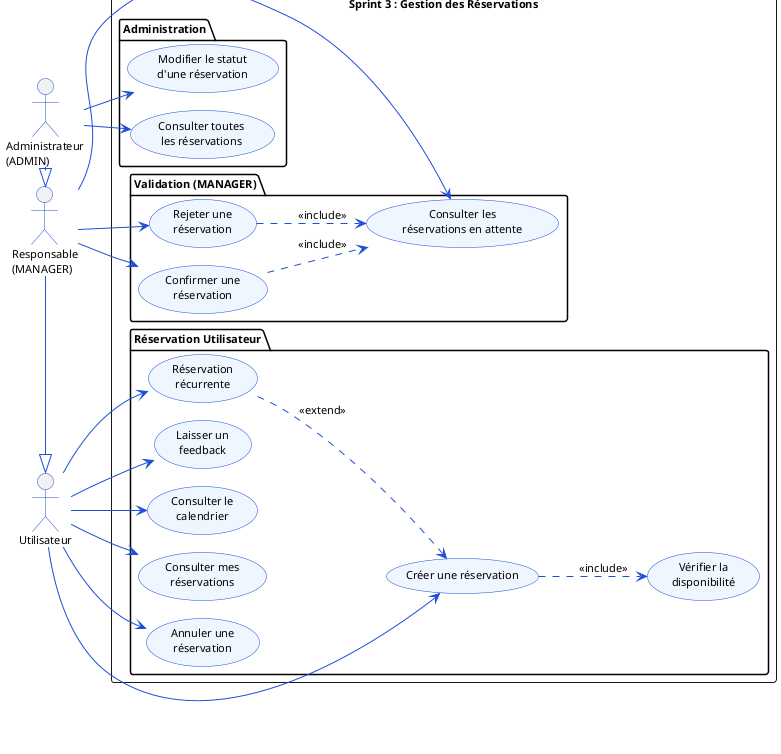

The diagram above was rendered by PlantUML. Its source (embedded in the PNG):
@startuml sprint3-usecase
!pragma layout smetana
skinparam backgroundColor white
skinparam defaultFontName Arial
skinparam defaultFontSize 11
skinparam ArrowColor #1D4ED8
skinparam ActorBorderColor #1D4ED8
skinparam UsecaseBorderColor #1D4ED8
skinparam UsecaseBackgroundColor #EFF6FF

left to right direction

actor "Utilisateur" as USER
actor "Responsable\n(MANAGER)" as MGR
actor "Administrateur\n(ADMIN)" as ADMIN
MGR -|> USER
ADMIN -|> MGR

rectangle "Sprint 3 : Gestion des Réservations" {

  package "Réservation Utilisateur" {
    usecase "Créer une réservation" as UC1
    usecase "Vérifier la\ndisponibilité" as UC1a
    usecase "Consulter le\ncalendrier" as UC2
    usecase "Consulter mes\nréservations" as UC3
    usecase "Annuler une\nréservation" as UC4
    usecase "Réservation\nrécurrente" as UC5
    usecase "Laisser un\nfeedback" as UC6
  }

  package "Validation (MANAGER)" {
    usecase "Consulter les\nréservations en attente" as UC7
    usecase "Confirmer une\nréservation" as UC8
    usecase "Rejeter une\nréservation" as UC9
  }

  package "Administration" {
    usecase "Consulter toutes\nles réservations" as UC10
    usecase "Modifier le statut\nd'une réservation" as UC11
  }
}

USER --> UC1
USER --> UC2
USER --> UC3
USER --> UC4
USER --> UC5
USER --> UC6

MGR --> UC7
MGR --> UC8
MGR --> UC9

ADMIN --> UC10
ADMIN --> UC11

UC1 ..> UC1a : <<include>>
UC5 ..> UC1 : <<extend>>
UC8 ..> UC7 : <<include>>
UC9 ..> UC7 : <<include>>

@enduml